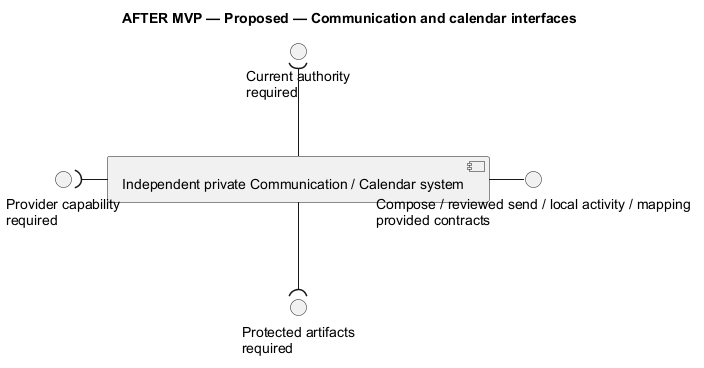

The diagram above was rendered by PlantUML. Its source (embedded in the PNG):
@startuml
' OWNER-MVP-2026-11-04 review: Future after MVP. Provider, advanced Sprint/review, or untrusted execution requirement retained as deferred.
title AFTER MVP — Proposed — Communication and calendar interfaces
skinparam backgroundColor white
skinparam shadowing false
skinparam defaultFontName Arial

component "Independent private Communication / Calendar system" as C
interface "Compose / reviewed send / local activity / mapping\nprovided contracts" as P
interface "Current authority\nrequired" as A
interface "Provider capability\nrequired" as E
interface "Protected artifacts\nrequired" as F
C -right- P
C -up-( A
C -left-( E
C -down-( F

@enduml